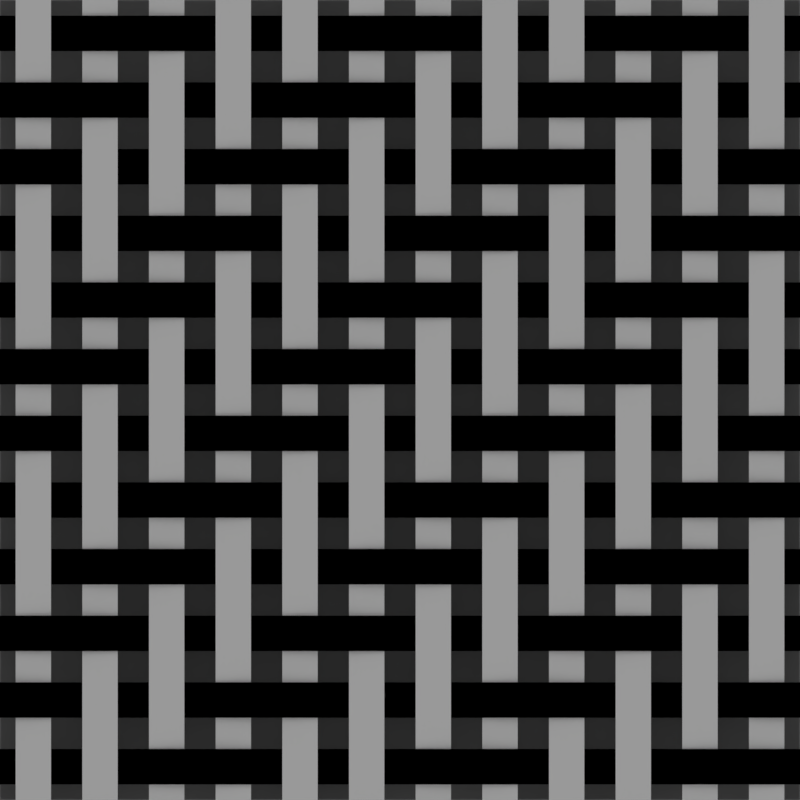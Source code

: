 # Source: carbon_fiber_thin.blend  (saved by Blender 2.78.0; exported with 4.5.12 LTS)
import bpy
from mathutils import Matrix  # noqa: F401  (used for matrix-valued properties, if any)

bpy.ops.wm.read_factory_settings(use_empty=True)
scene = bpy.context.scene
scene.name = 'Scene'

# ---- collections
col_collection_1 = bpy.data.collections.new('Collection 1'); scene.collection.children.link(col_collection_1)
col_collection_2 = bpy.data.collections.new('Collection 2'); scene.collection.children.link(col_collection_2)
col_collection_3 = bpy.data.collections.new('Collection 3'); scene.collection.children.link(col_collection_3)
col_collection_3.hide_render = True
col_collection_3.hide_viewport = True
col_collection_11 = bpy.data.collections.new('Collection 11'); scene.collection.children.link(col_collection_11)
col_collection_11.hide_render = True
col_collection_11.hide_viewport = True

# ---- images (referenced by path relative to the original .blend; pixels are not part of the script)
import os
ASSET_DIR = os.environ.get("B2B_ASSET_DIR", "")  # directory of the original .blend (textures are referenced by path, not embedded)
HERE = os.path.dirname(os.path.abspath(__file__))  # packed textures are extracted next to this script under _unpacked/

def load_image(name, relpath, width, height, colorspace="sRGB"):
    """Load a texture the original file referenced (path relative to the .blend, or extracted next to this script)."""
    p = next((c for c in (os.path.join(HERE, relpath), os.path.join(ASSET_DIR, relpath)) if relpath and os.path.exists(c)), "")
    if p:
        img = bpy.data.images.load(p, check_existing=True)
        img.name = name
    else:  # same state as the original file: an image datablock whose file is absent (Cycles renders it pink)
        img = bpy.data.images.new(name, width, height)
        img.source = "FILE"
        img.filepath = "//" + (relpath or name)
    img.colorspace_settings.name = colorspace
    return img
img_normal = load_image('Normal', 'carbon_fiber_bold/carbon_fiber_bold_normal.png', 1024, 1024, 'sRGB')

# ---- materials (node trees are filled in below, after node groups)
mat_bake_target_material = bpy.data.materials.new('Bake Target Material')
mat_bake_target_material.alpha_threshold = 0.0
mat_bake_target_material.roughness = 0.5
mat_gray = bpy.data.materials.new('Gray')
mat_gray.alpha_threshold = 0.0
mat_gray.roughness = 0.5
mat_white = bpy.data.materials.new('White')
mat_white.alpha_threshold = 0.0
mat_white.roughness = 0.5
mat_black = bpy.data.materials.new('Black')
mat_black.alpha_threshold = 0.0
mat_black.roughness = 0.5
mat_green = bpy.data.materials.new('Green')
mat_green.alpha_threshold = 0.0
mat_green.roughness = 0.5
mat_red = bpy.data.materials.new('Red')
mat_red.alpha_threshold = 0.0
mat_red.roughness = 0.5
mat_blue = bpy.data.materials.new('Blue')
mat_blue.alpha_threshold = 0.0
mat_blue.roughness = 0.5

# ---- material node trees
mat_bake_target_material.use_nodes = True; mat_bake_target_material.node_tree.nodes.clear()
_N = mat_bake_target_material.node_tree.nodes; _L = mat_bake_target_material.node_tree.links
n0 = _N.new('ShaderNodeOutputMaterial'); n0.name = 'Material Output'; n0.location = (300, 300)
n1 = _N.new('ShaderNodeBsdfDiffuse'); n1.name = 'Diffuse BSDF'; n1.location = (10, 300)
n2 = _N.new('ShaderNodeTexImage'); n2.name = 'Image Texture'; n2.location = (425, 151)
n2.label = 'Normal Bake'
n2.width = 140
n2.image = img_normal
_L.new(n1.outputs[0], n0.inputs[0])
n0.is_active_output = True
mat_gray.use_nodes = True; mat_gray.node_tree.nodes.clear()
_N = mat_gray.node_tree.nodes; _L = mat_gray.node_tree.links
n0 = _N.new('ShaderNodeOutputMaterial'); n0.name = 'Material Output'; n0.location = (300, 300)
n1 = _N.new('ShaderNodeBsdfDiffuse'); n1.name = 'Diffuse BSDF'; n1.location = (10, 300)
n1.inputs[0].default_value = (0.214, 0.214, 0.214, 1.0)
_L.new(n1.outputs[0], n0.inputs[0])
n0.is_active_output = True
mat_white.use_nodes = True; mat_white.node_tree.nodes.clear()
_N = mat_white.node_tree.nodes; _L = mat_white.node_tree.links
n0 = _N.new('ShaderNodeOutputMaterial'); n0.name = 'Material Output'; n0.location = (300, 300)
n1 = _N.new('ShaderNodeBsdfDiffuse'); n1.name = 'Diffuse BSDF'; n1.location = (10, 300)
n1.inputs[0].default_value = (1.0, 1.0, 1.0, 1.0)
_L.new(n1.outputs[0], n0.inputs[0])
n0.is_active_output = True
mat_black.use_nodes = True; mat_black.node_tree.nodes.clear()
_N = mat_black.node_tree.nodes; _L = mat_black.node_tree.links
n0 = _N.new('ShaderNodeOutputMaterial'); n0.name = 'Material Output'; n0.location = (300, 300)
n1 = _N.new('ShaderNodeBsdfDiffuse'); n1.name = 'Diffuse BSDF'; n1.location = (10, 300)
n1.inputs[0].default_value = (0.0, 0.0, 0.0, 1.0)
_L.new(n1.outputs[0], n0.inputs[0])
n0.is_active_output = True
mat_green.use_nodes = True; mat_green.node_tree.nodes.clear()
_N = mat_green.node_tree.nodes; _L = mat_green.node_tree.links
n0 = _N.new('ShaderNodeOutputMaterial'); n0.name = 'Material Output'; n0.location = (300, 300)
n1 = _N.new('ShaderNodeBsdfDiffuse'); n1.name = 'Diffuse BSDF'; n1.location = (10, 300)
n1.inputs[0].default_value = (0.0, 1.0, 0.0, 1.0)
_L.new(n1.outputs[0], n0.inputs[0])
n0.is_active_output = True
mat_red.use_nodes = True; mat_red.node_tree.nodes.clear()
_N = mat_red.node_tree.nodes; _L = mat_red.node_tree.links
n0 = _N.new('ShaderNodeOutputMaterial'); n0.name = 'Material Output'; n0.location = (300, 300)
n1 = _N.new('ShaderNodeBsdfDiffuse'); n1.name = 'Diffuse BSDF'; n1.location = (10, 300)
n1.inputs[0].default_value = (1.0, 0.0, 0.0, 1.0)
_L.new(n1.outputs[0], n0.inputs[0])
n0.is_active_output = True
mat_blue.use_nodes = True; mat_blue.node_tree.nodes.clear()
_N = mat_blue.node_tree.nodes; _L = mat_blue.node_tree.links
n0 = _N.new('ShaderNodeOutputMaterial'); n0.name = 'Material Output'; n0.location = (300, 300)
n1 = _N.new('ShaderNodeBsdfDiffuse'); n1.name = 'Diffuse BSDF'; n1.location = (10, 300)
n1.inputs[0].default_value = (0.0, 0.0, 1.0, 1.0)
_L.new(n1.outputs[0], n0.inputs[0])
n0.is_active_output = True

# ---- world
world_world = bpy.data.worlds.new('World'); scene.world = world_world
world_world.use_nodes = True; world_world.node_tree.nodes.clear()
_N = world_world.node_tree.nodes; _L = world_world.node_tree.links
n0 = _N.new('ShaderNodeOutputWorld'); n0.name = 'World Output'; n0.location = (300, 300)
n1 = _N.new('ShaderNodeBackground'); n1.name = 'Background'; n1.location = (10, 300)
n1.inputs[0].default_value = (0.3185, 0.3185, 0.3185, 1.0)
_L.new(n1.outputs[0], n0.inputs[0])
n0.is_active_output = True
world_world.color = (0.05088, 0.05088, 0.05088)
world_world.use_sun_shadow = False
world_world.sun_shadow_jitter_overblur = 0.0
world_world.cycles.sampling_method = 'MANUAL'

# ---- cameras
cam_camera = bpy.data.cameras.new('Camera')
cam_camera.type = 'ORTHO'
cam_camera.clip_end = 100.0
cam_camera.lens = 35.0
cam_camera.sensor_width = 32.0
cam_camera.sensor_height = 18.0
cam_camera.ortho_scale = 1.0
cam_camera.dof.focus_distance = 0.0

# ---- meshes
me_plane = bpy.data.meshes.new('Plane')
me_plane.from_pydata([(-0.5, -0.5, 0.0), (0.5, -0.5, 0.0), (-0.5, 0.5, 0.0), (0.5, 0.5, 0.0)], [], [(0, 1, 3, 2)])
_uv = me_plane.uv_layers.new(name='UVMap')
_uv.uv.foreach_set('vector', [0.0, 0.0, 1.0, 0.0, 1.0, 1.0, 0.0, 1.0])
me_plane.materials.append(mat_bake_target_material)
me_plane.use_remesh_preserve_volume = False
me_plane.use_remesh_preserve_attributes = False
me_plane.use_mirror_vertex_groups = False
me_plane.update()
me_plane_004 = bpy.data.meshes.new('Plane.004')
me_plane_004.from_pydata([(-0.5, -0.5, 0.0), (0.5, -0.5, 0.0), (-0.5, 0.5, 0.0), (0.5, 0.5, 0.0)], [], [(0, 1, 3, 2)])
me_plane_004.materials.append(mat_gray)
me_plane_004.use_remesh_preserve_volume = False
me_plane_004.use_remesh_preserve_attributes = False
me_plane_004.use_mirror_vertex_groups = False
me_plane_004.update()
me_plane_010 = bpy.data.meshes.new('Plane.010')
me_plane_010.from_pydata([(4.0, 0.05857, 0.0), (4.0, 0.1914, 0.0), (7.153e-07, 0.05857, 0.0), (7.153e-07, 0.1914, 0.0), (0.5, 0.05857, -0.08), (1.0, 0.05857, -0.1), (1.5, 0.05857, -0.08), (2.0, 0.05857, 0.0), (2.5, 0.05857, 0.08), (3.0, 0.05857, 0.1), (3.5, 0.05857, 0.08), (3.5, 0.1914, 0.08), (3.0, 0.1914, 0.1), (2.5, 0.1914, 0.08), (2.0, 0.1914, 0.0), (1.5, 0.1914, -0.08), (1.0, 0.1914, -0.1), (0.5, 0.1914, -0.08)], [], [(4, 17, 3, 2), (0, 1, 11, 10), (10, 11, 12, 9), (9, 12, 13, 8), (8, 13, 14, 7), (7, 14, 15, 6), (6, 15, 16, 5), (5, 16, 17, 4)])
me_plane_010.polygons.foreach_set('use_smooth', [True] * 8)
me_plane_010.polygons.foreach_set('material_index', [2, 2, 2, 2, 2, 2, 2, 2])
_k = {(0, 10): 1.0, (0, 1): 1.0, (3, 17): 1.0, (2, 3): 1.0, (2, 4): 1.0, (4, 5): 1.0, (5, 6): 1.0, (6, 7): 1.0, (7, 8): 1.0, (8, 9): 1.0, (9, 10): 1.0, (1, 11): 1.0, (11, 12): 1.0, (12, 13): 1.0, (13, 14): 1.0, (14, 15): 1.0, (15, 16): 1.0, (16, 17): 1.0, (7, 14): 1.0}
me_plane_010.attributes.new('crease_edge', 'FLOAT', 'EDGE').data.foreach_set('value', [_k.get((min(e.vertices), max(e.vertices)), 0.0) for e in me_plane_010.edges])
me_plane_010.materials.append(mat_white)
me_plane_010.materials.append(mat_gray)
me_plane_010.materials.append(mat_black)
me_plane_010.use_remesh_preserve_volume = False
me_plane_010.use_remesh_preserve_attributes = False
me_plane_010.use_mirror_vertex_groups = False
me_plane_010.update()
me_plane_009 = bpy.data.meshes.new('Plane.009')
me_plane_009.from_pydata([(0.2343, 1.788e-07, 0.0), (0.7657, 1.788e-07, 0.0), (0.2343, 1.0, 0.0), (0.7657, 1.0, 0.0), (0.2343, 0.875, -0.08), (0.2343, 0.75, -0.1), (0.2343, 0.625, -0.08), (0.2343, 0.5, 0.0), (0.2343, 0.375, 0.08), (0.2343, 0.25, 0.1), (0.2343, 0.125, 0.08), (0.7657, 0.125, 0.08), (0.7657, 0.25, 0.1), (0.7657, 0.375, 0.08), (0.7657, 0.5, 0.0), (0.7657, 0.625, -0.08), (0.7657, 0.75, -0.1), (0.7657, 0.875, -0.08)], [], [(4, 17, 3, 2), (0, 1, 11, 10), (10, 11, 12, 9), (9, 12, 13, 8), (8, 13, 14, 7), (7, 14, 15, 6), (6, 15, 16, 5), (5, 16, 17, 4)])
me_plane_009.polygons.foreach_set('use_smooth', [True] * 8)
_k = {(0, 10): 1.0, (0, 1): 1.0, (3, 17): 1.0, (2, 3): 1.0, (2, 4): 1.0, (4, 5): 1.0, (5, 6): 1.0, (6, 7): 1.0, (7, 8): 1.0, (8, 9): 1.0, (9, 10): 1.0, (1, 11): 1.0, (11, 12): 1.0, (12, 13): 1.0, (13, 14): 1.0, (14, 15): 1.0, (15, 16): 1.0, (16, 17): 1.0, (7, 14): 1.0}
me_plane_009.attributes.new('crease_edge', 'FLOAT', 'EDGE').data.foreach_set('value', [_k.get((min(e.vertices), max(e.vertices)), 0.0) for e in me_plane_009.edges])
me_plane_009.materials.append(mat_white)
me_plane_009.materials.append(mat_gray)
me_plane_009.materials.append(mat_black)
me_plane_009.use_remesh_preserve_volume = False
me_plane_009.use_remesh_preserve_attributes = False
me_plane_009.use_mirror_vertex_groups = False
me_plane_009.update()
me_plane_001 = bpy.data.meshes.new('Plane.001')
me_plane_001.from_pydata([(-0.5, -0.5, 0.0), (0.5, -0.5, 0.0), (-0.5, 0.5, 0.0), (0.5, 0.5, 0.0)], [], [(0, 1, 3, 2)])
me_plane_001.materials.append(mat_green)
me_plane_001.use_remesh_preserve_volume = False
me_plane_001.use_remesh_preserve_attributes = False
me_plane_001.use_mirror_vertex_groups = False
me_plane_001.update()
me_plane_012 = bpy.data.meshes.new('Plane.012')
me_plane_012.from_pydata([(0.2343, 1.788e-07, 0.0), (0.7657, 1.788e-07, 0.0), (0.2343, 1.0, 0.0), (0.7657, 1.0, 0.0), (0.2343, 0.875, -0.08), (0.2343, 0.75, -0.1), (0.2343, 0.625, -0.08), (0.2343, 0.5, 0.0), (0.2343, 0.375, 0.08), (0.2343, 0.25, 0.1), (0.2343, 0.125, 0.08), (0.7657, 0.125, 0.08), (0.7657, 0.25, 0.1), (0.7657, 0.375, 0.08), (0.7657, 0.5, 0.0), (0.7657, 0.625, -0.08), (0.7657, 0.75, -0.1), (0.7657, 0.875, -0.08)], [], [(4, 17, 3, 2), (0, 1, 11, 10), (10, 11, 12, 9), (9, 12, 13, 8), (8, 13, 14, 7), (7, 14, 15, 6), (6, 15, 16, 5), (5, 16, 17, 4)])
me_plane_012.polygons.foreach_set('use_smooth', [True] * 8)
me_plane_012.polygons.foreach_set('material_index', [3, 3, 3, 3, 3, 3, 3, 3])
_k = {(0, 10): 1.0, (0, 1): 1.0, (3, 17): 1.0, (2, 3): 1.0, (2, 4): 1.0, (4, 5): 1.0, (5, 6): 1.0, (6, 7): 1.0, (7, 8): 1.0, (8, 9): 1.0, (9, 10): 1.0, (1, 11): 1.0, (11, 12): 1.0, (12, 13): 1.0, (13, 14): 1.0, (14, 15): 1.0, (15, 16): 1.0, (16, 17): 1.0, (7, 14): 1.0}
me_plane_012.attributes.new('crease_edge', 'FLOAT', 'EDGE').data.foreach_set('value', [_k.get((min(e.vertices), max(e.vertices)), 0.0) for e in me_plane_012.edges])
me_plane_012.materials.append(mat_white)
me_plane_012.materials.append(mat_gray)
me_plane_012.materials.append(mat_black)
me_plane_012.materials.append(mat_red)
me_plane_012.materials.append(mat_green)
me_plane_012.materials.append(mat_blue)
me_plane_012.use_remesh_preserve_volume = False
me_plane_012.use_remesh_preserve_attributes = False
me_plane_012.use_mirror_vertex_groups = False
me_plane_012.update()
me_plane_011 = bpy.data.meshes.new('Plane.011')
me_plane_011.from_pydata([(4.0, 0.05857, 0.0), (4.0, 0.1914, 0.0), (7.153e-07, 0.05857, 0.0), (7.153e-07, 0.1914, 0.0), (0.5, 0.05857, -0.08), (1.0, 0.05857, -0.1), (1.5, 0.05857, -0.08), (2.0, 0.05857, 0.0), (2.5, 0.05857, 0.08), (3.0, 0.05857, 0.1), (3.5, 0.05857, 0.08), (3.5, 0.1914, 0.08), (3.0, 0.1914, 0.1), (2.5, 0.1914, 0.08), (2.0, 0.1914, 0.0), (1.5, 0.1914, -0.08), (1.0, 0.1914, -0.1), (0.5, 0.1914, -0.08)], [], [(4, 17, 3, 2), (0, 1, 11, 10), (10, 11, 12, 9), (9, 12, 13, 8), (8, 13, 14, 7), (7, 14, 15, 6), (6, 15, 16, 5), (5, 16, 17, 4)])
me_plane_011.polygons.foreach_set('use_smooth', [True] * 8)
me_plane_011.polygons.foreach_set('material_index', [5, 5, 5, 5, 5, 5, 5, 5])
_k = {(0, 10): 1.0, (0, 1): 1.0, (3, 17): 1.0, (2, 3): 1.0, (2, 4): 1.0, (4, 5): 1.0, (5, 6): 1.0, (6, 7): 1.0, (7, 8): 1.0, (8, 9): 1.0, (9, 10): 1.0, (1, 11): 1.0, (11, 12): 1.0, (12, 13): 1.0, (13, 14): 1.0, (14, 15): 1.0, (15, 16): 1.0, (16, 17): 1.0, (7, 14): 1.0}
me_plane_011.attributes.new('crease_edge', 'FLOAT', 'EDGE').data.foreach_set('value', [_k.get((min(e.vertices), max(e.vertices)), 0.0) for e in me_plane_011.edges])
me_plane_011.materials.append(mat_white)
me_plane_011.materials.append(mat_gray)
me_plane_011.materials.append(mat_black)
me_plane_011.materials.append(mat_red)
me_plane_011.materials.append(mat_green)
me_plane_011.materials.append(mat_blue)
me_plane_011.use_remesh_preserve_volume = False
me_plane_011.use_remesh_preserve_attributes = False
me_plane_011.use_mirror_vertex_groups = False
me_plane_011.update()
me_plane_006 = bpy.data.meshes.new('Plane.006')
me_plane_006.from_pydata([(2.0, -3.775e-08, 0.0), (2.0, 0.25, 0.0), (-2.0, 3.775e-08, 0.0), (-2.0, 0.25, 0.0), (-1.5, 2.831e-08, -0.08), (-1.0, 1.887e-08, -0.1), (-0.5, 9.437e-09, -0.08), (0.0, 0.0, 0.0), (0.5, -9.437e-09, 0.08), (1.0, -1.887e-08, 0.1), (1.5, -2.831e-08, 0.08), (1.5, 0.25, 0.08), (1.0, 0.25, 0.1), (0.5, 0.25, 0.08), (1.192e-07, 0.25, 0.0), (-0.5, 0.25, -0.08), (-1.0, 0.25, -0.1), (-1.5, 0.25, -0.08)], [], [(4, 17, 3, 2), (0, 1, 11, 10), (10, 11, 12, 9), (9, 12, 13, 8), (8, 13, 14, 7), (7, 14, 15, 6), (6, 15, 16, 5), (5, 16, 17, 4)])
me_plane_006.polygons.foreach_set('use_smooth', [True] * 8)
me_plane_006.polygons.foreach_set('material_index', [2, 1, 1, 1, 1, 2, 2, 2])
_k = {(0, 10): 1.0, (0, 1): 1.0, (3, 17): 1.0, (2, 3): 1.0, (2, 4): 1.0, (4, 5): 1.0, (5, 6): 1.0, (6, 7): 1.0, (7, 8): 1.0, (8, 9): 1.0, (9, 10): 1.0, (1, 11): 1.0, (11, 12): 1.0, (12, 13): 1.0, (13, 14): 1.0, (14, 15): 1.0, (15, 16): 1.0, (16, 17): 1.0, (7, 14): 1.0}
me_plane_006.attributes.new('crease_edge', 'FLOAT', 'EDGE').data.foreach_set('value', [_k.get((min(e.vertices), max(e.vertices)), 0.0) for e in me_plane_006.edges])
me_plane_006.materials.append(mat_white)
me_plane_006.materials.append(mat_gray)
me_plane_006.materials.append(mat_black)
me_plane_006.use_remesh_preserve_volume = False
me_plane_006.use_remesh_preserve_attributes = False
me_plane_006.use_mirror_vertex_groups = False
me_plane_006.update()
me_plane_005 = bpy.data.meshes.new('Plane.005')
me_plane_005.from_pydata([(4.0, -7.55e-08, 0.0), (4.0, 0.25, 0.0), (0.0, 0.0, 0.0), (0.0, 0.25, 0.0), (0.5, -9.437e-09, -0.08), (1.0, -1.887e-08, -0.1), (1.5, -2.831e-08, -0.08), (2.0, -3.775e-08, 0.0), (2.5, -4.719e-08, 0.08), (3.0, -5.662e-08, 0.1), (3.5, -6.606e-08, 0.08), (3.5, 0.25, 0.08), (3.0, 0.25, 0.1), (2.5, 0.25, 0.08), (2.0, 0.25, 0.0), (1.5, 0.25, -0.08), (1.0, 0.25, -0.1), (0.5, 0.25, -0.08)], [], [(4, 17, 3, 2), (0, 1, 11, 10), (10, 11, 12, 9), (9, 12, 13, 8), (8, 13, 14, 7), (7, 14, 15, 6), (6, 15, 16, 5), (5, 16, 17, 4)])
me_plane_005.polygons.foreach_set('use_smooth', [True] * 8)
me_plane_005.polygons.foreach_set('material_index', [2, 1, 1, 1, 1, 2, 2, 2])
_k = {(0, 10): 1.0, (0, 1): 1.0, (3, 17): 1.0, (2, 3): 1.0, (2, 4): 1.0, (4, 5): 1.0, (5, 6): 1.0, (6, 7): 1.0, (7, 8): 1.0, (8, 9): 1.0, (9, 10): 1.0, (1, 11): 1.0, (11, 12): 1.0, (12, 13): 1.0, (13, 14): 1.0, (14, 15): 1.0, (15, 16): 1.0, (16, 17): 1.0, (7, 14): 1.0}
me_plane_005.attributes.new('crease_edge', 'FLOAT', 'EDGE').data.foreach_set('value', [_k.get((min(e.vertices), max(e.vertices)), 0.0) for e in me_plane_005.edges])
me_plane_005.materials.append(mat_white)
me_plane_005.materials.append(mat_gray)
me_plane_005.materials.append(mat_black)
me_plane_005.use_remesh_preserve_volume = False
me_plane_005.use_remesh_preserve_attributes = False
me_plane_005.use_mirror_vertex_groups = False
me_plane_005.update()
me_plane_003 = bpy.data.meshes.new('Plane.003')
me_plane_003.from_pydata([(0.0, 0.0, 0.0), (1.0, 0.0, 0.0), (0.0, 1.0, 0.0), (1.0, 1.0, 0.0), (0.0, 0.875, -0.08), (0.0, 0.75, -0.1), (0.0, 0.625, -0.08), (0.0, 0.5, 0.0), (0.0, 0.375, 0.08), (0.0, 0.25, 0.1), (0.0, 0.125, 0.08), (1.0, 0.125, 0.08), (1.0, 0.25, 0.1), (1.0, 0.375, 0.08), (1.0, 0.5, 0.0), (1.0, 0.625, -0.08), (1.0, 0.75, -0.1), (1.0, 0.875, -0.08)], [], [(4, 17, 3, 2), (0, 1, 11, 10), (10, 11, 12, 9), (9, 12, 13, 8), (8, 13, 14, 7), (7, 14, 15, 6), (6, 15, 16, 5), (5, 16, 17, 4)])
me_plane_003.polygons.foreach_set('use_smooth', [True] * 8)
me_plane_003.polygons.foreach_set('material_index', [2, 0, 0, 0, 0, 2, 2, 2])
_k = {(0, 10): 1.0, (0, 1): 1.0, (3, 17): 1.0, (2, 3): 1.0, (2, 4): 1.0, (4, 5): 1.0, (5, 6): 1.0, (6, 7): 1.0, (7, 8): 1.0, (8, 9): 1.0, (9, 10): 1.0, (1, 11): 1.0, (11, 12): 1.0, (12, 13): 1.0, (13, 14): 1.0, (14, 15): 1.0, (15, 16): 1.0, (16, 17): 1.0, (7, 14): 1.0}
me_plane_003.attributes.new('crease_edge', 'FLOAT', 'EDGE').data.foreach_set('value', [_k.get((min(e.vertices), max(e.vertices)), 0.0) for e in me_plane_003.edges])
me_plane_003.materials.append(mat_white)
me_plane_003.materials.append(mat_gray)
me_plane_003.materials.append(mat_black)
me_plane_003.use_remesh_preserve_volume = False
me_plane_003.use_remesh_preserve_attributes = False
me_plane_003.use_mirror_vertex_groups = False
me_plane_003.update()
me_plane_002 = bpy.data.meshes.new('Plane.002')
me_plane_002.from_pydata([(0.0, 0.0, 0.0), (1.0, 0.0, 0.0), (0.0, 1.0, 0.0), (1.0, 1.0, 0.0), (0.0, 0.875, -0.08), (0.0, 0.75, -0.1), (0.0, 0.625, -0.08), (0.0, 0.5, 0.0), (0.0, 0.375, 0.08), (0.0, 0.25, 0.1), (0.0, 0.125, 0.08), (1.0, 0.125, 0.08), (1.0, 0.25, 0.1), (1.0, 0.375, 0.08), (1.0, 0.5, 0.0), (1.0, 0.625, -0.08), (1.0, 0.75, -0.1), (1.0, 0.875, -0.08)], [], [(4, 17, 3, 2), (0, 1, 11, 10), (10, 11, 12, 9), (9, 12, 13, 8), (8, 13, 14, 7), (7, 14, 15, 6), (6, 15, 16, 5), (5, 16, 17, 4)])
me_plane_002.polygons.foreach_set('use_smooth', [True] * 8)
me_plane_002.polygons.foreach_set('material_index', [2, 0, 0, 0, 0, 2, 2, 2])
_k = {(0, 10): 1.0, (0, 1): 1.0, (3, 17): 1.0, (2, 3): 1.0, (2, 4): 1.0, (4, 5): 1.0, (5, 6): 1.0, (6, 7): 1.0, (7, 8): 1.0, (8, 9): 1.0, (9, 10): 1.0, (1, 11): 1.0, (11, 12): 1.0, (12, 13): 1.0, (13, 14): 1.0, (14, 15): 1.0, (15, 16): 1.0, (16, 17): 1.0, (7, 14): 1.0}
me_plane_002.attributes.new('crease_edge', 'FLOAT', 'EDGE').data.foreach_set('value', [_k.get((min(e.vertices), max(e.vertices)), 0.0) for e in me_plane_002.edges])
me_plane_002.materials.append(mat_white)
me_plane_002.materials.append(mat_gray)
me_plane_002.materials.append(mat_black)
me_plane_002.use_remesh_preserve_volume = False
me_plane_002.use_remesh_preserve_attributes = False
me_plane_002.use_mirror_vertex_groups = False
me_plane_002.update()

# ---- objects
ob_camera = bpy.data.objects.new('Camera', cam_camera)
ob_bake_target = bpy.data.objects.new('Bake Target', me_plane)
ob_bg_catch_bw = bpy.data.objects.new('Bg Catch Bw', me_plane_004)
ob_empty_002 = bpy.data.objects.new('Empty.002', None)
ob_empty_001 = bpy.data.objects.new('Empty.001', None)
ob_plane_003 = bpy.data.objects.new('Plane.003', me_plane_010)
ob_plane_002 = bpy.data.objects.new('Plane.002', me_plane_009)
ob_bg_catch_rgb = bpy.data.objects.new('Bg Catch RGB', me_plane_001)
ob_empty_003 = bpy.data.objects.new('Empty.003', None)
ob_empty_004 = bpy.data.objects.new('Empty.004', None)
ob_plane_009 = bpy.data.objects.new('Plane.009', me_plane_012)
ob_plane_007 = bpy.data.objects.new('Plane.007', me_plane_011)
ob_plane_008 = bpy.data.objects.new('Plane.008', me_plane_006)
ob_plane_006 = bpy.data.objects.new('Plane.006', me_plane_005)
ob_plane_005 = bpy.data.objects.new('Plane.005', me_plane_003)
ob_plane_004 = bpy.data.objects.new('Plane.004', me_plane_002)

# ---- transforms, parenting, visibility, modifiers, constraints
ob_camera.location = (0.0, 0.0, 2.0)
ob_camera.hide_viewport = True
ob_camera.lineart.crease_threshold = 0.0
ob_bake_target.location = (0.0, 0.0, 0.0)
ob_bake_target.hide_render = True
ob_bake_target.display_type = 'WIRE'
ob_bake_target.show_in_front = True
ob_bake_target.lineart.crease_threshold = 0.0
ob_bg_catch_bw.location = (0.0, 0.0, -0.05)
ob_bg_catch_bw.lineart.crease_threshold = 0.0
ob_empty_002.location = (-0.5, -0.5, 0.0)
ob_empty_002.scale = (0.8333, 0.8333, 0.8333)
ob_empty_002.empty_display_type = 'SINGLE_ARROW'
ob_empty_002.empty_image_offset = (0.0, 0.0)
ob_empty_002.lineart.crease_threshold = 0.0
ob_empty_001.parent = ob_empty_002
ob_empty_001.matrix_parent_inverse = Matrix(((1.0, 0.0, 0.0, 0.5), (0.0, 1.0, 0.0, 0.5), (0.0, 0.0, 1.0, 0.0), (0.0, 0.0, 0.0, 1.0)))
ob_empty_001.location = (-1.9, -0.8, 0.0)
ob_empty_001.scale = (0.1, 0.1, 0.05)
ob_empty_001.empty_display_type = 'SINGLE_ARROW'
ob_empty_001.empty_display_size = 2.0
ob_empty_001.empty_image_offset = (0.0, 0.0)
ob_empty_001.lineart.crease_threshold = 0.0
ob_plane_003.parent = ob_empty_001
ob_plane_003.location = (-1.0, 3.02e-07, 0.0)
ob_plane_003.scale = (1.0, 4.0, 1.0)
ob_plane_003.lineart.crease_threshold = 0.0
_m = ob_plane_003.modifiers.new('Subsurf', 'SUBSURF')
_m.uv_smooth = 'PRESERVE_CORNERS'
_m.levels = 2
_m.render_levels = 3
_m = ob_plane_003.modifiers.new('H', 'ARRAY')
_m.count = 16
_m.use_constant_offset = True
_m.constant_offset_displace = (1.0, 0.25, 0.0)
_m.use_relative_offset = False
_m = ob_plane_003.modifiers.new('W', 'ARRAY')
_m.count = 7
_m.use_constant_offset = True
_m.constant_offset_displace = (4.0, 0.0, 0.0)
_m.use_relative_offset = False
ob_plane_002.parent = ob_empty_001
ob_plane_002.location = (0.0, 0.0, 0.0)
ob_plane_002.scale = (1.0, 4.0, 1.0)
ob_plane_002.lineart.crease_threshold = 0.0
_m = ob_plane_002.modifiers.new('Subsurf', 'SUBSURF')
_m.uv_smooth = 'PRESERVE_CORNERS'
_m.levels = 2
_m.render_levels = 3
_m = ob_plane_002.modifiers.new('H', 'ARRAY')
_m.count = 16
_m.use_constant_offset = True
_m.constant_offset_displace = (1.0, 0.25, 0.0)
_m.use_relative_offset = False
_m = ob_plane_002.modifiers.new('W', 'ARRAY')
_m.count = 7
_m.use_constant_offset = True
_m.constant_offset_displace = (4.0, 0.0, 0.0)
_m.use_relative_offset = False
ob_bg_catch_rgb.location = (0.0, 0.0, -0.05)
ob_bg_catch_rgb.lineart.crease_threshold = 0.0
ob_empty_003.location = (-0.5, -0.5, 0.0)
ob_empty_003.scale = (0.8333, 0.8333, 0.8333)
ob_empty_003.empty_display_type = 'SINGLE_ARROW'
ob_empty_003.empty_image_offset = (0.0, 0.0)
ob_empty_003.lineart.crease_threshold = 0.0
ob_empty_004.parent = ob_empty_003
ob_empty_004.matrix_parent_inverse = Matrix(((1.0, 0.0, 0.0, 0.5), (0.0, 1.0, 0.0, 0.5), (0.0, 0.0, 1.0, 0.0), (0.0, 0.0, 0.0, 1.0)))
ob_empty_004.location = (-1.9, -0.8, 0.0)
ob_empty_004.scale = (0.1, 0.1, 0.05)
ob_empty_004.empty_display_type = 'SINGLE_ARROW'
ob_empty_004.empty_display_size = 2.0
ob_empty_004.empty_image_offset = (0.0, 0.0)
ob_empty_004.lineart.crease_threshold = 0.0
ob_plane_009.parent = ob_empty_004
ob_plane_009.location = (0.0, 0.0, 0.0)
ob_plane_009.scale = (1.0, 4.0, 1.0)
ob_plane_009.lineart.crease_threshold = 0.0
_m = ob_plane_009.modifiers.new('Subsurf', 'SUBSURF')
_m.uv_smooth = 'PRESERVE_CORNERS'
_m.levels = 2
_m.render_levels = 3
_m = ob_plane_009.modifiers.new('Array', 'ARRAY')
_m.count = 16
_m.use_constant_offset = True
_m.constant_offset_displace = (1.0, 0.25, 0.0)
_m.use_relative_offset = False
_m = ob_plane_009.modifiers.new('Array.001', 'ARRAY')
_m.count = 7
_m.use_constant_offset = True
_m.constant_offset_displace = (4.0, 0.0, 0.0)
_m.use_relative_offset = False
ob_plane_007.parent = ob_empty_004
ob_plane_007.location = (-1.0, 3.02e-07, 0.0)
ob_plane_007.scale = (1.0, 4.0, 1.0)
ob_plane_007.lineart.crease_threshold = 0.0
_m = ob_plane_007.modifiers.new('Subsurf', 'SUBSURF')
_m.uv_smooth = 'PRESERVE_CORNERS'
_m.levels = 2
_m.render_levels = 3
_m = ob_plane_007.modifiers.new('Array', 'ARRAY')
_m.count = 16
_m.use_constant_offset = True
_m.constant_offset_displace = (1.0, 0.25, 0.0)
_m.use_relative_offset = False
_m = ob_plane_007.modifiers.new('Array.001', 'ARRAY')
_m.count = 7
_m.use_constant_offset = True
_m.constant_offset_displace = (4.0, 0.0, 0.0)
_m.use_relative_offset = False
ob_plane_008.location = (2.0, 1.0, 0.0)
ob_plane_008.scale = (1.0, 4.0, 1.0)
ob_plane_008.lineart.crease_threshold = 0.0
_m = ob_plane_008.modifiers.new('Subsurf', 'SUBSURF')
_m.uv_smooth = 'PRESERVE_CORNERS'
_m.quality = 2
_m.levels = 3
_m.show_only_control_edges = False
ob_plane_006.location = (-1.0, 3.02e-07, 0.0)
ob_plane_006.scale = (1.0, 4.0, 1.0)
ob_plane_006.lineart.crease_threshold = 0.0
_m = ob_plane_006.modifiers.new('Subsurf', 'SUBSURF')
_m.uv_smooth = 'PRESERVE_CORNERS'
_m.quality = 2
_m.levels = 3
_m.show_only_control_edges = False
ob_plane_005.location = (1.0, 1.0, 0.0)
ob_plane_005.scale = (1.0, 4.0, 1.0)
ob_plane_005.lineart.crease_threshold = 0.0
_m = ob_plane_005.modifiers.new('Subsurf', 'SUBSURF')
_m.uv_smooth = 'PRESERVE_CORNERS'
_m.quality = 2
_m.levels = 3
_m.show_only_control_edges = False
ob_plane_004.location = (0.0, 0.0, 0.0)
ob_plane_004.scale = (1.0, 4.0, 1.0)
ob_plane_004.lineart.crease_threshold = 0.0
_m = ob_plane_004.modifiers.new('Subsurf', 'SUBSURF')
_m.uv_smooth = 'PRESERVE_CORNERS'
_m.quality = 2
_m.levels = 3
_m.show_only_control_edges = False

# ---- collection membership
col_collection_1.objects.link(ob_camera)
col_collection_1.objects.link(ob_bake_target)
col_collection_2.objects.link(ob_bg_catch_bw)
col_collection_2.objects.link(ob_empty_002)
col_collection_2.objects.link(ob_empty_001)
col_collection_2.objects.link(ob_plane_003)
col_collection_2.objects.link(ob_plane_002)
col_collection_3.objects.link(ob_bg_catch_rgb)
col_collection_3.objects.link(ob_empty_003)
col_collection_3.objects.link(ob_empty_004)
col_collection_3.objects.link(ob_plane_009)
col_collection_3.objects.link(ob_plane_007)
col_collection_11.objects.link(ob_plane_008)
col_collection_11.objects.link(ob_plane_006)
col_collection_11.objects.link(ob_plane_005)
col_collection_11.objects.link(ob_plane_004)

# ---- scene / render settings (as saved in the file)
scene.camera = ob_camera
scene.frame_start = 1; scene.frame_end = 250; scene.frame_set(1)
scene.render.engine = 'CYCLES'
scene.render.image_settings.compression = 90
scene.render.resolution_x = 1024
scene.render.resolution_y = 1024
scene.render.dither_intensity = 0.0
scene.render.use_sequencer = False
scene.render.use_stamp_time = False
scene.render.use_stamp_date = False
scene.render.use_stamp_scene = False
scene.render.use_stamp_note = True
scene.render.use_stamp_filename = False
scene.render.stamp_font_size = 10
scene.render.stamp_background = (0.0, 0.0, 0.0, 0.8)
scene.cycles.use_denoising = False
scene.cycles.samples = 1
scene.cycles.sampling_pattern = 'TABULATED_SOBOL'
scene.cycles.light_sampling_threshold = 0.05
scene.cycles.use_adaptive_sampling = False
scene.cycles.use_light_tree = False
scene.cycles.caustics_reflective = False
scene.cycles.caustics_refractive = False
scene.cycles.blur_glossy = 0.05
scene.cycles.volume_bounces = 4
scene.cycles.sample_clamp_indirect = 0.5
scene.cycles.bake_type = 'NORMAL'
scene.view_settings.view_transform = 'Standard'
bpy.context.view_layer.update()
